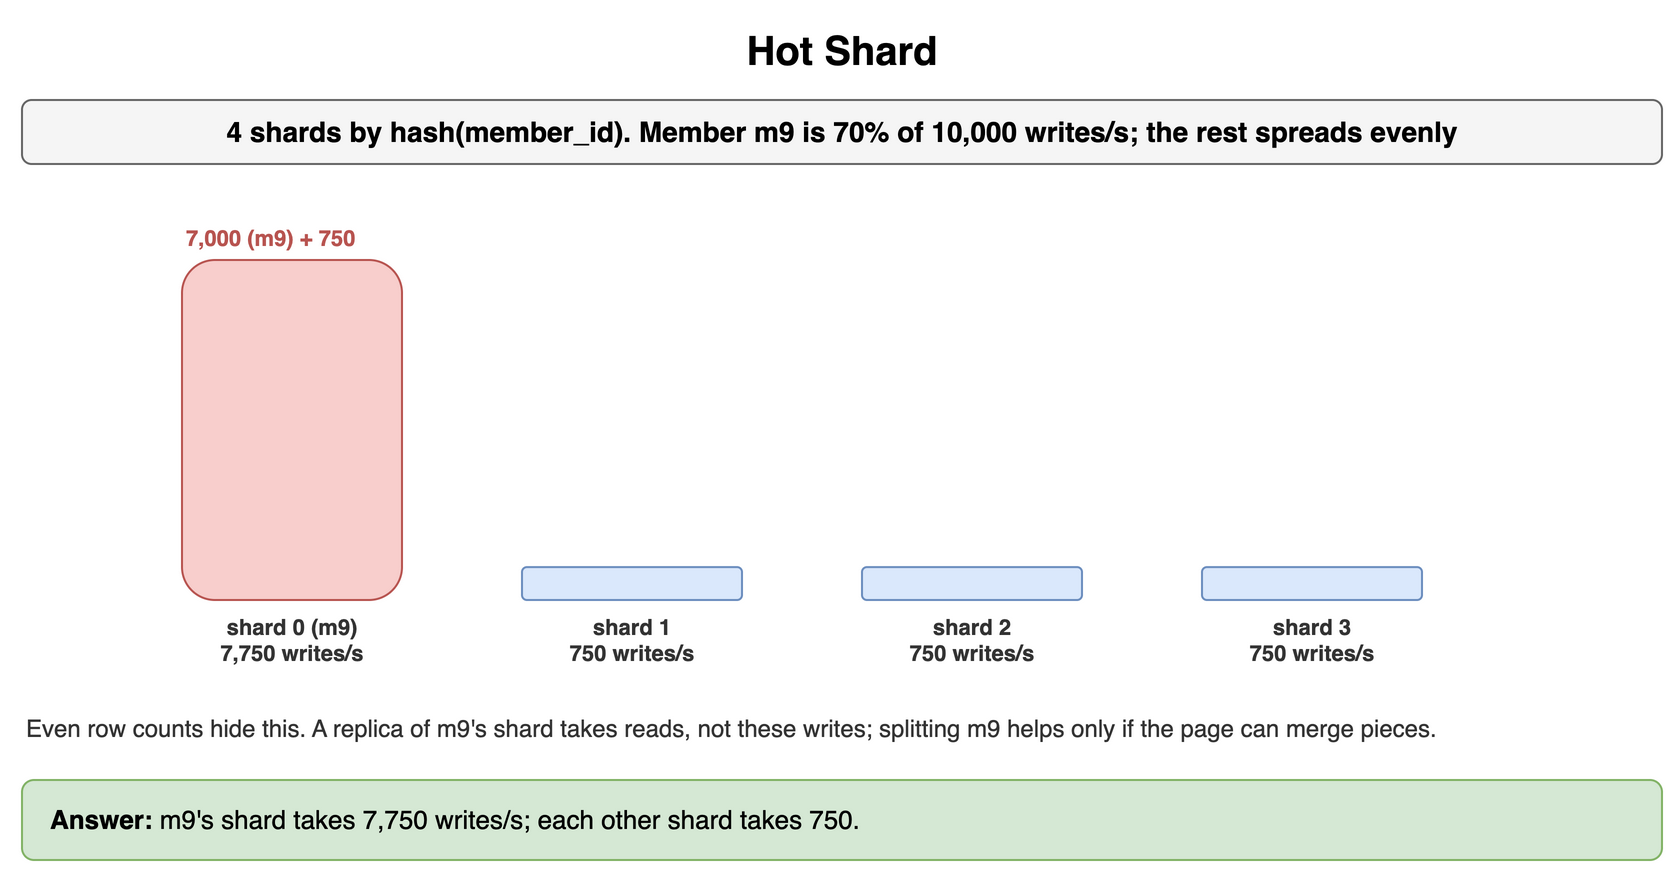

The diagram above was exported from draw.io. Its source (the exported page's mxGraphModel, read from the mxfile embedded in the PNG):
<mxGraphModel dx="900" dy="446" grid="1" gridSize="10" guides="1" tooltips="1" connect="1" arrows="1" fold="1" page="1" pageScale="1" pageWidth="900" pageHeight="446" math="0" shadow="0">
  <root>
    <mxCell id="0" />
    <mxCell id="1" parent="0" />
    <mxCell id="s61" value="Hot Shard" style="text;html=1;align=center;verticalAlign=middle;whiteSpace=wrap;fontSize=20;fontStyle=1;" vertex="1" parent="1">
      <mxGeometry x="40" y="10" width="820" height="30" as="geometry" />
    </mxCell>
    <mxCell id="s62" value="4 shards by hash(member_id). Member m9 is 70% of 10,000 writes/s; the rest spreads evenly" style="rounded=1;whiteSpace=wrap;html=1;fillColor=#f5f5f5;strokeColor=#666666;fontStyle=1;fontSize=14;" vertex="1" parent="1">
      <mxGeometry x="40" y="50" width="820" height="32" as="geometry" />
    </mxCell>
    <mxCell id="s63" value="" style="rounded=1;whiteSpace=wrap;html=1;fillColor=#f8cecc;strokeColor=#b85450;fontSize=12;align=center;fontStyle=1;" vertex="1" parent="1">
      <mxGeometry x="120" y="130.0" width="110" height="170.0" as="geometry" />
    </mxCell>
    <mxCell id="s64" value="shard 0 (m9)&lt;br&gt;7,750 writes/s" style="text;html=1;whiteSpace=wrap;fontSize=11;align=center;verticalAlign=middle;fontSize=11;fontColor=#333333;fontStyle=1;" vertex="1" parent="1">
      <mxGeometry x="100" y="304" width="150" height="32" as="geometry" />
    </mxCell>
    <mxCell id="s65" value="" style="rounded=1;whiteSpace=wrap;html=1;fillColor=#dae8fc;strokeColor=#6c8ebf;fontSize=12;align=center;fontStyle=1;" vertex="1" parent="1">
      <mxGeometry x="290" y="283.5483870967742" width="110" height="16.451612903225804" as="geometry" />
    </mxCell>
    <mxCell id="s66" value="shard 1&lt;br&gt;750 writes/s" style="text;html=1;whiteSpace=wrap;fontSize=11;align=center;verticalAlign=middle;fontSize=11;fontColor=#333333;fontStyle=1;" vertex="1" parent="1">
      <mxGeometry x="270" y="304" width="150" height="32" as="geometry" />
    </mxCell>
    <mxCell id="s67" value="" style="rounded=1;whiteSpace=wrap;html=1;fillColor=#dae8fc;strokeColor=#6c8ebf;fontSize=12;align=center;fontStyle=1;" vertex="1" parent="1">
      <mxGeometry x="460" y="283.5483870967742" width="110" height="16.451612903225804" as="geometry" />
    </mxCell>
    <mxCell id="s68" value="shard 2&lt;br&gt;750 writes/s" style="text;html=1;whiteSpace=wrap;fontSize=11;align=center;verticalAlign=middle;fontSize=11;fontColor=#333333;fontStyle=1;" vertex="1" parent="1">
      <mxGeometry x="440" y="304" width="150" height="32" as="geometry" />
    </mxCell>
    <mxCell id="s69" value="" style="rounded=1;whiteSpace=wrap;html=1;fillColor=#dae8fc;strokeColor=#6c8ebf;fontSize=12;align=center;fontStyle=1;" vertex="1" parent="1">
      <mxGeometry x="630" y="283.5483870967742" width="110" height="16.451612903225804" as="geometry" />
    </mxCell>
    <mxCell id="s610" value="shard 3&lt;br&gt;750 writes/s" style="text;html=1;whiteSpace=wrap;fontSize=11;align=center;verticalAlign=middle;fontSize=11;fontColor=#333333;fontStyle=1;" vertex="1" parent="1">
      <mxGeometry x="610" y="304" width="150" height="32" as="geometry" />
    </mxCell>
    <mxCell id="s611" value="7,000 (m9) + 750" style="text;html=1;whiteSpace=wrap;fontSize=11;align=left;verticalAlign=middle;fontSize=11;fontColor=#b85450;fontStyle=1;" vertex="1" parent="1">
      <mxGeometry x="120" y="110" width="200" height="18" as="geometry" />
    </mxCell>
    <mxCell id="s612" value="Even row counts hide this. A replica of m9's shard takes reads, not these writes; splitting m9 helps only if the page can merge pieces." style="text;html=1;whiteSpace=wrap;fontSize=11;align=left;verticalAlign=middle;fontSize=12;fontColor=#333333;" vertex="1" parent="1">
      <mxGeometry x="40" y="346" width="820" height="36" as="geometry" />
    </mxCell>
    <mxCell id="s613" value="&lt;b&gt;Answer:&lt;/b&gt; m9's shard takes 7,750 writes/s; each other shard takes 750." style="rounded=1;whiteSpace=wrap;html=1;fillColor=#d5e8d4;strokeColor=#82b366;fontSize=13;align=left;spacingLeft=12;" vertex="1" parent="1">
      <mxGeometry x="40" y="390" width="820" height="40" as="geometry" />
    </mxCell>
  </root>
</mxGraphModel>